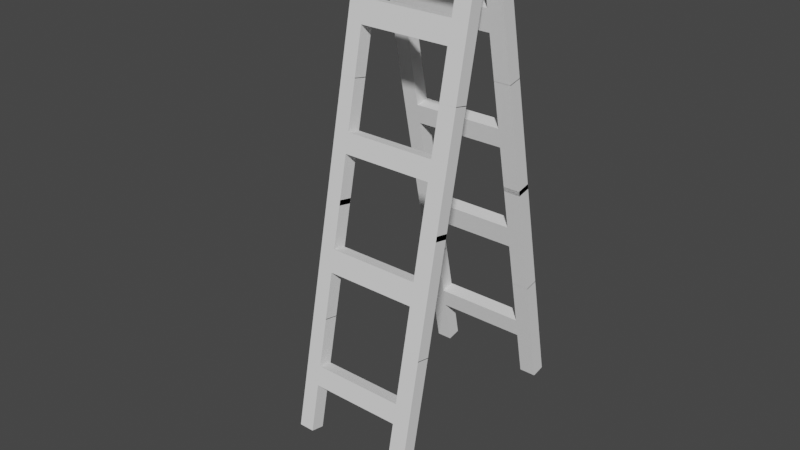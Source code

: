 # Source: ladder.blend  (saved by Blender 3.3.6; exported with 4.5.12 LTS)
import bpy
from mathutils import Matrix  # noqa: F401  (used for matrix-valued properties, if any)

bpy.ops.wm.read_factory_settings(use_empty=True)
scene = bpy.context.scene
scene.name = 'Scene'

# ---- collections
col_collection = bpy.data.collections.new('Collection'); scene.collection.children.link(col_collection)

# ---- world
world_world = bpy.data.worlds.new('World'); scene.world = world_world
world_world.use_nodes = True; world_world.node_tree.nodes.clear()
_N = world_world.node_tree.nodes; _L = world_world.node_tree.links
n0 = _N.new('ShaderNodeOutputWorld'); n0.name = 'World Output'; n0.location = (300, 300)
n1 = _N.new('ShaderNodeBackground'); n1.name = 'Background'; n1.location = (10, 300)
n1.inputs[0].default_value = (0.05088, 0.05088, 0.05088, 1.0)
_L.new(n1.outputs[0], n0.inputs[0])
n0.is_active_output = True
world_world.color = (0.05088, 0.05088, 0.05088)
world_world.use_sun_shadow = False
world_world.sun_shadow_jitter_overblur = 0.0

# ---- meshes
me_002 = bpy.data.meshes.new('立方体.002')
me_002.from_pydata([(-1.0, -1.0, -1.0), (-1.0, -1.0, 1.0), (-1.0, 1.0, -1.0), (-1.0, 1.0, 1.0), (1.0, -1.0, -1.0), (1.0, -1.0, 1.0), (1.0, 1.0, -1.0), (1.0, 1.0, 1.0), (0.727, 1.0, -0.7139), (-0.7511, 1.0, -0.7139), (-0.7511, 1.0, 0.7139), (0.727, 1.0, 0.7139), (-0.7511, -1.0, -0.7139), (0.727, -1.0, -0.7139), (0.727, -1.0, 0.7139), (-0.7511, -1.0, 0.7139), (1.0, 1.0, 1.0), (0.727, 1.0, 1.0), (0.727, -1.0, 1.0), (1.0, -1.0, 1.0), (-1.0, -1.0, 3.68), (-1.0, 1.0, 3.68), (-0.7511, -1.0, 3.68), (-0.7511, 1.0, 3.68), (0.727, 1.0, 3.68), (1.0, 1.0, 3.68), (0.727, -1.0, 3.68), (1.0, -1.0, 3.68), (-1.0, 1.0, -3.672), (-1.0, -1.0, -3.672), (-0.7511, 1.0, -3.672), (1.0, -1.0, -3.672), (1.0, 1.0, -3.672), (0.727, -1.0, -3.672), (0.727, 1.0, -3.672), (-0.7511, -1.0, -3.672), (-1.0, -1.0, -8.311), (-1.0, -1.0, -6.311), (-1.0, 1.0, -8.311), (-1.0, 1.0, -6.311), (1.0, -1.0, -8.311), (1.0, -1.0, -6.311), (1.0, 1.0, -8.311), (1.0, 1.0, -6.311), (0.727, 1.0, -7.935), (-0.7511, 1.0, -7.935), (-0.7511, 1.0, -6.687), (0.727, 1.0, -6.687), (-0.7511, -1.0, -7.935), (0.727, -1.0, -7.935), (0.727, -1.0, -6.687), (-0.7511, -1.0, -6.687), (1.0, 1.0, -6.311), (0.727, 1.0, -6.311), (0.727, -1.0, -6.311), (1.0, -1.0, -6.311), (-1.0, -1.0, -3.631), (-1.0, 1.0, -3.631), (-0.7511, -1.0, -3.631), (-0.7511, 1.0, -3.631), (0.727, 1.0, -3.631), (1.0, 1.0, -3.631), (0.727, -1.0, -3.631), (1.0, -1.0, -3.631), (-1.0, 1.0, -10.98), (-1.0, -1.0, -10.98), (-0.7511, 1.0, -10.98), (1.0, -1.0, -10.98), (1.0, 1.0, -10.98), (0.727, -1.0, -10.98), (0.727, 1.0, -10.98), (-0.7511, -1.0, -10.98), (-1.0, -1.0, 13.33), (-1.0, -1.0, 15.33), (-1.0, 1.0, 13.33), (-1.0, 1.0, 15.33), (1.0, -1.0, 13.33), (1.0, -1.0, 15.33), (1.0, 1.0, 13.33), (1.0, 1.0, 15.33), (0.727, 1.0, 13.62), (-0.7511, 1.0, 13.62), (-0.7511, 1.0, 15.05), (0.727, 1.0, 15.05), (-0.7511, -1.0, 13.62), (0.727, -1.0, 13.62), (0.727, -1.0, 15.05), (-0.7511, -1.0, 15.05), (1.0, 1.0, 15.33), (0.727, 1.0, 15.33), (0.727, -1.0, 15.33), (1.0, -1.0, 15.33), (-1.0, -1.0, 18.01), (-1.0, 1.0, 18.01), (-0.7511, -1.0, 18.01), (-0.7511, 1.0, 18.01), (0.727, 1.0, 18.01), (1.0, 1.0, 18.01), (0.727, -1.0, 18.01), (1.0, -1.0, 18.01), (-1.0, 1.0, 10.66), (-1.0, -1.0, 10.66), (-0.7511, 1.0, 10.66), (1.0, -1.0, 10.66), (1.0, 1.0, 10.66), (0.727, -1.0, 10.66), (0.727, 1.0, 10.66), (-0.7511, -1.0, 10.66), (-1.0, -1.0, 6.022), (-1.0, -1.0, 8.022), (-1.0, 1.0, 6.022), (-1.0, 1.0, 8.022), (1.0, -1.0, 6.022), (1.0, -1.0, 8.022), (1.0, 1.0, 6.022), (1.0, 1.0, 8.022), (0.727, 1.0, 6.398), (-0.7511, 1.0, 6.398), (-0.7511, 1.0, 7.647), (0.727, 1.0, 7.647), (-0.7511, -1.0, 6.398), (0.727, -1.0, 6.398), (0.727, -1.0, 7.647), (-0.7511, -1.0, 7.647), (1.0, 1.0, 8.022), (0.727, 1.0, 8.022), (0.727, -1.0, 8.022), (1.0, -1.0, 8.022), (-1.0, -1.0, 10.7), (-1.0, 1.0, 10.7), (-0.7511, -1.0, 10.7), (-0.7511, 1.0, 10.7), (0.727, 1.0, 10.7), (1.0, 1.0, 10.7), (0.727, -1.0, 10.7), (1.0, -1.0, 10.7), (-1.0, 1.0, 3.35), (-1.0, -1.0, 3.35), (-0.7511, 1.0, 3.35), (1.0, -1.0, 3.35), (1.0, 1.0, 3.35), (0.727, -1.0, 3.35), (0.727, 1.0, 3.35), (-0.7511, -1.0, 3.35), (-1.0, -20.09, 0.7706), (-1.0, -18.31, 2.606), (-1.0, -21.92, 1.126), (-1.0, -20.14, 2.961), (1.0, -20.09, 0.7706), (1.0, -18.31, 2.606), (1.0, -21.92, 1.126), (1.0, -20.14, 2.961), (0.727, -21.67, 1.389), (-0.7511, -21.67, 1.389), (-0.7511, -20.4, 2.699), (0.727, -20.4, 2.699), (-0.7511, -19.83, 1.033), (0.727, -19.83, 1.033), (0.727, -18.56, 2.343), (-0.7511, -18.56, 2.343), (1.0, -20.14, 2.961), (0.727, -20.14, 2.961), (0.727, -18.31, 2.606), (1.0, -18.31, 2.606), (-1.0, -15.93, 5.065), (-1.0, -17.76, 5.42), (-0.7511, -15.93, 5.065), (-0.7511, -17.76, 5.42), (0.727, -17.76, 5.42), (1.0, -17.76, 5.42), (0.727, -15.93, 5.065), (1.0, -15.93, 5.065), (-1.0, -24.3, -1.326), (-1.0, -22.46, -1.681), (-0.7511, -24.3, -1.326), (1.0, -22.46, -1.681), (1.0, -24.3, -1.326), (0.727, -22.46, -1.681), (0.727, -24.3, -1.326), (-0.7511, -22.46, -1.681), (-1.0, -26.59, -5.937), (-1.0, -24.81, -4.102), (-1.0, -28.42, -5.581), (-1.0, -26.65, -3.746), (1.0, -26.59, -5.937), (1.0, -24.81, -4.102), (1.0, -28.42, -5.581), (1.0, -26.65, -3.746), (0.727, -28.09, -5.237), (-0.7511, -28.09, -5.237), (-0.7511, -26.98, -4.091), (0.727, -26.98, -4.091), (-0.7511, -26.26, -5.592), (0.727, -26.26, -5.592), (0.727, -25.15, -4.447), (-0.7511, -25.15, -4.447), (1.0, -26.65, -3.746), (0.727, -26.65, -3.746), (0.727, -24.81, -4.102), (1.0, -24.81, -4.102), (-1.0, -22.43, -1.643), (-1.0, -24.26, -1.287), (-0.7511, -22.43, -1.643), (-0.7511, -24.26, -1.287), (0.727, -24.26, -1.287), (1.0, -24.26, -1.287), (0.727, -22.43, -1.643), (1.0, -22.43, -1.643), (-1.0, -30.8, -8.033), (-1.0, -28.97, -8.389), (-0.7511, -30.8, -8.033), (1.0, -28.97, -8.389), (1.0, -30.8, -8.033), (0.727, -28.97, -8.389), (0.727, -30.8, -8.033), (-0.7511, -28.97, -8.389), (-1.0, -7.34, 13.92), (-1.0, -5.562, 15.76), (-1.0, -9.175, 14.28), (-1.0, -7.397, 16.11), (1.0, -7.34, 13.92), (1.0, -5.562, 15.76), (1.0, -9.175, 14.28), (1.0, -7.397, 16.11), (0.727, -8.921, 14.54), (-0.7511, -8.921, 14.54), (-0.7511, -7.651, 15.85), (0.727, -7.651, 15.85), (-0.7511, -7.086, 14.18), (0.727, -7.086, 14.18), (0.727, -5.816, 15.49), (-0.7511, -5.816, 15.49), (1.0, -7.397, 16.11), (0.727, -7.397, 16.11), (0.727, -5.562, 15.76), (1.0, -5.562, 15.76), (-1.0, -3.178, 18.22), (-1.0, -5.013, 18.57), (-0.7511, -3.178, 18.22), (-0.7511, -5.013, 18.57), (0.727, -5.013, 18.57), (1.0, -5.013, 18.57), (0.727, -3.178, 18.22), (1.0, -3.178, 18.22), (-1.0, -11.55, 11.83), (-1.0, -9.717, 11.47), (-0.7511, -11.55, 11.83), (1.0, -9.717, 11.47), (1.0, -11.55, 11.83), (0.727, -9.717, 11.47), (0.727, -11.55, 11.83), (-0.7511, -9.717, 11.47), (-1.0, -13.84, 7.214), (-1.0, -12.06, 9.049), (-1.0, -15.68, 7.569), (-1.0, -13.9, 9.404), (1.0, -13.84, 7.214), (1.0, -12.06, 9.049), (1.0, -15.68, 7.569), (1.0, -13.9, 9.404), (0.727, -15.34, 7.914), (-0.7511, -15.34, 7.914), (-0.7511, -14.23, 9.06), (0.727, -14.23, 9.06), (-0.7511, -13.51, 7.558), (0.727, -13.51, 7.558), (0.727, -12.4, 8.704), (-0.7511, -12.4, 8.704), (1.0, -13.9, 9.404), (0.727, -13.9, 9.404), (0.727, -12.06, 9.049), (1.0, -12.06, 9.049), (-1.0, -9.68, 11.51), (-1.0, -11.51, 11.86), (-0.7511, -9.68, 11.51), (-0.7511, -11.51, 11.86), (0.727, -11.51, 11.86), (1.0, -11.51, 11.86), (0.727, -9.68, 11.51), (1.0, -9.68, 11.51), (-1.0, -18.05, 5.117), (-1.0, -16.22, 4.762), (-0.7511, -18.05, 5.117), (1.0, -16.22, 4.762), (1.0, -18.05, 5.117), (0.727, -16.22, 4.762), (0.727, -18.05, 5.117), (-0.7511, -16.22, 4.762), (-0.9446, -5.37, 18.64), (0.9568, -5.37, 18.64), (-0.9446, 1.62, 17.99), (0.9568, 1.62, 17.99), (-0.9446, 1.342, 17.39), (-0.9446, -5.648, 18.04), (0.9568, -5.648, 18.04), (0.9568, 1.342, 17.39)], [], [(0, 1, 3, 2), (8, 11, 7, 6), (6, 7, 5, 4), (12, 15, 1, 0), (12, 0, 29, 35), (10, 3, 21, 23), (11, 10, 15, 14), (6, 4, 31, 32), (9, 8, 13, 12), (4, 5, 14, 13), (13, 14, 15, 12), (2, 3, 10, 9), (9, 10, 11, 8), (17, 18, 26, 24), (11, 17, 16, 7), (14, 18, 17, 11), (5, 19, 18, 14), (7, 16, 19, 5), (23, 21, 20, 22), (25, 24, 26, 27), (15, 10, 23, 22), (18, 19, 27, 26), (16, 17, 24, 25), (3, 1, 20, 21), (1, 15, 22, 20), (19, 16, 25, 27), (34, 32, 31, 33), (28, 30, 35, 29), (13, 8, 34, 33), (8, 6, 32, 34), (4, 13, 33, 31), (2, 9, 30, 28), (9, 12, 35, 30), (0, 2, 28, 29), (36, 37, 39, 38), (44, 47, 43, 42), (42, 43, 41, 40), (48, 51, 37, 36), (48, 36, 65, 71), (46, 39, 57, 59), (47, 46, 51, 50), (42, 40, 67, 68), (45, 44, 49, 48), (40, 41, 50, 49), (49, 50, 51, 48), (38, 39, 46, 45), (45, 46, 47, 44), (53, 54, 62, 60), (47, 53, 52, 43), (50, 54, 53, 47), (41, 55, 54, 50), (43, 52, 55, 41), (59, 57, 56, 58), (61, 60, 62, 63), (51, 46, 59, 58), (54, 55, 63, 62), (52, 53, 60, 61), (39, 37, 56, 57), (37, 51, 58, 56), (55, 52, 61, 63), (70, 68, 67, 69), (64, 66, 71, 65), (49, 44, 70, 69), (44, 42, 68, 70), (40, 49, 69, 67), (38, 45, 66, 64), (45, 48, 71, 66), (36, 38, 64, 65), (72, 73, 75, 74), (80, 83, 79, 78), (78, 79, 77, 76), (84, 87, 73, 72), (84, 72, 101, 107), (82, 75, 93, 95), (83, 82, 87, 86), (78, 76, 103, 104), (81, 80, 85, 84), (76, 77, 86, 85), (85, 86, 87, 84), (74, 75, 82, 81), (81, 82, 83, 80), (89, 90, 98, 96), (83, 89, 88, 79), (86, 90, 89, 83), (77, 91, 90, 86), (79, 88, 91, 77), (95, 93, 92, 94), (97, 96, 98, 99), (87, 82, 95, 94), (90, 91, 99, 98), (88, 89, 96, 97), (75, 73, 92, 93), (73, 87, 94, 92), (91, 88, 97, 99), (106, 104, 103, 105), (100, 102, 107, 101), (85, 80, 106, 105), (80, 78, 104, 106), (76, 85, 105, 103), (74, 81, 102, 100), (81, 84, 107, 102), (72, 74, 100, 101), (108, 109, 111, 110), (116, 119, 115, 114), (114, 115, 113, 112), (120, 123, 109, 108), (120, 108, 137, 143), (118, 111, 129, 131), (119, 118, 123, 122), (114, 112, 139, 140), (117, 116, 121, 120), (112, 113, 122, 121), (121, 122, 123, 120), (110, 111, 118, 117), (117, 118, 119, 116), (125, 126, 134, 132), (119, 125, 124, 115), (122, 126, 125, 119), (113, 127, 126, 122), (115, 124, 127, 113), (131, 129, 128, 130), (133, 132, 134, 135), (123, 118, 131, 130), (126, 127, 135, 134), (124, 125, 132, 133), (111, 109, 128, 129), (109, 123, 130, 128), (127, 124, 133, 135), (142, 140, 139, 141), (136, 138, 143, 137), (121, 116, 142, 141), (116, 114, 140, 142), (112, 121, 141, 139), (110, 117, 138, 136), (117, 120, 143, 138), (108, 110, 136, 137), (144, 146, 147, 145), (152, 150, 151, 155), (150, 148, 149, 151), (156, 144, 145, 159), (156, 179, 173, 144), (154, 167, 165, 147), (155, 158, 159, 154), (150, 176, 175, 148), (153, 156, 157, 152), (148, 157, 158, 149), (157, 156, 159, 158), (146, 153, 154, 147), (153, 152, 155, 154), (161, 168, 170, 162), (155, 151, 160, 161), (158, 155, 161, 162), (149, 158, 162, 163), (151, 149, 163, 160), (167, 166, 164, 165), (169, 171, 170, 168), (159, 166, 167, 154), (162, 170, 171, 163), (160, 169, 168, 161), (147, 165, 164, 145), (145, 164, 166, 159), (163, 171, 169, 160), (178, 177, 175, 176), (172, 173, 179, 174), (157, 177, 178, 152), (152, 178, 176, 150), (148, 175, 177, 157), (146, 172, 174, 153), (153, 174, 179, 156), (144, 173, 172, 146), (180, 182, 183, 181), (188, 186, 187, 191), (186, 184, 185, 187), (192, 180, 181, 195), (192, 215, 209, 180), (190, 203, 201, 183), (191, 194, 195, 190), (186, 212, 211, 184), (189, 192, 193, 188), (184, 193, 194, 185), (193, 192, 195, 194), (182, 189, 190, 183), (189, 188, 191, 190), (197, 204, 206, 198), (191, 187, 196, 197), (194, 191, 197, 198), (185, 194, 198, 199), (187, 185, 199, 196), (203, 202, 200, 201), (205, 207, 206, 204), (195, 202, 203, 190), (198, 206, 207, 199), (196, 205, 204, 197), (183, 201, 200, 181), (181, 200, 202, 195), (199, 207, 205, 196), (214, 213, 211, 212), (208, 209, 215, 210), (193, 213, 214, 188), (188, 214, 212, 186), (184, 211, 213, 193), (182, 208, 210, 189), (189, 210, 215, 192), (180, 209, 208, 182), (216, 218, 219, 217), (224, 222, 223, 227), (222, 220, 221, 223), (228, 216, 217, 231), (228, 251, 245, 216), (226, 239, 237, 219), (227, 230, 231, 226), (222, 248, 247, 220), (225, 228, 229, 224), (220, 229, 230, 221), (229, 228, 231, 230), (218, 225, 226, 219), (225, 224, 227, 226), (233, 240, 242, 234), (227, 223, 232, 233), (230, 227, 233, 234), (221, 230, 234, 235), (223, 221, 235, 232), (239, 238, 236, 237), (241, 243, 242, 240), (231, 238, 239, 226), (234, 242, 243, 235), (232, 241, 240, 233), (219, 237, 236, 217), (217, 236, 238, 231), (235, 243, 241, 232), (250, 249, 247, 248), (244, 245, 251, 246), (229, 249, 250, 224), (224, 250, 248, 222), (220, 247, 249, 229), (218, 244, 246, 225), (225, 246, 251, 228), (216, 245, 244, 218), (252, 254, 255, 253), (260, 258, 259, 263), (258, 256, 257, 259), (264, 252, 253, 267), (264, 287, 281, 252), (262, 275, 273, 255), (263, 266, 267, 262), (258, 284, 283, 256), (261, 264, 265, 260), (256, 265, 266, 257), (265, 264, 267, 266), (254, 261, 262, 255), (261, 260, 263, 262), (269, 276, 278, 270), (263, 259, 268, 269), (266, 263, 269, 270), (257, 266, 270, 271), (259, 257, 271, 268), (275, 274, 272, 273), (277, 279, 278, 276), (267, 274, 275, 262), (270, 278, 279, 271), (268, 277, 276, 269), (255, 273, 272, 253), (253, 272, 274, 267), (271, 279, 277, 268), (286, 285, 283, 284), (280, 281, 287, 282), (265, 285, 286, 260), (260, 286, 284, 258), (256, 283, 285, 265), (254, 280, 282, 261), (261, 282, 287, 264), (252, 281, 280, 254), (288, 290, 291, 289), (293, 294, 295, 292), (289, 291, 295, 294), (290, 288, 293, 292), (291, 290, 292, 295), (288, 289, 294, 293)])
_uv = me_002.uv_layers.new(name='UV 贴图')
_uv.uv.foreach_set('vector', [0.375, 0.0, 0.625, 0.0, 0.625, 0.25, 0.375, 0.25, 0.375, 0.4167, 0.625, 0.4167, 0.625, 0.5, 0.375, 0.5, 0.375, 0.5, 0.625, 0.5, 0.625, 0.75, 0.375, 0.75, 0.375, 0.9167, 0.625, 0.9167, 0.625, 1.0, 0.375, 1.0, 0.375, 0.9167, 0.375, 1.0, 0.375, 1.0, 0.375, 0.9167, 0.625, 0.3333, 0.625, 0.25, 0.625, 0.25, 0.625, 0.3333, 0.7083, 0.5, 0.7917, 0.5, 0.7917, 0.75, 0.7083, 0.75, 0.375, 0.5, 0.375, 0.75, 0.375, 0.75, 0.375, 0.5, 0.2083, 0.5, 0.2917, 0.5, 0.2917, 0.75, 0.2083, 0.75, 0.375, 0.75, 0.625, 0.75, 0.625, 0.8333, 0.375, 0.8333, 0.375, 0.8333, 0.625, 0.8333, 0.625, 0.9167, 0.375, 0.9167, 0.375, 0.25, 0.625, 0.25, 0.625, 0.3333, 0.375, 0.3333, 0.375, 0.3333, 0.625, 0.3333, 0.625, 0.4167, 0.375, 0.4167, 0.7083, 0.5, 0.7083, 0.75, 0.7083, 0.75, 0.7083, 0.5, 0.7083, 0.5, 0.7083, 0.5, 0.625, 0.5, 0.625, 0.5, 0.7083, 0.75, 0.7083, 0.75, 0.7083, 0.5, 0.7083, 0.5, 0.625, 0.75, 0.625, 0.75, 0.7083, 0.75, 0.7083, 0.75, 0.625, 0.5, 0.625, 0.5, 0.625, 0.75, 0.625, 0.75, 0.7917, 0.5, 0.875, 0.5, 0.875, 0.75, 0.7917, 0.75, 0.625, 0.5, 0.7083, 0.5, 0.7083, 0.75, 0.625, 0.75, 0.7917, 0.75, 0.7917, 0.5, 0.7917, 0.5, 0.7917, 0.75, 0.7083, 0.75, 0.625, 0.75, 0.625, 0.75, 0.7083, 0.75, 0.625, 0.5, 0.7083, 0.5, 0.7083, 0.5, 0.625, 0.5, 0.625, 0.25, 0.625, 0.0, 0.625, 0.0, 0.625, 0.25, 0.625, 1.0, 0.625, 0.9167, 0.625, 0.9167, 0.625, 1.0, 0.625, 0.75, 0.625, 0.5, 0.625, 0.5, 0.625, 0.75, 0.2917, 0.5, 0.375, 0.5, 0.375, 0.75, 0.2917, 0.75, 0.125, 0.5, 0.2083, 0.5, 0.2083, 0.75, 0.125, 0.75, 0.2917, 0.75, 0.2917, 0.5, 0.2917, 0.5, 0.2917, 0.75, 0.375, 0.4167, 0.375, 0.5, 0.375, 0.5, 0.375, 0.4167, 0.375, 0.75, 0.375, 0.8333, 0.375, 0.8333, 0.375, 0.75, 0.375, 0.25, 0.375, 0.3333, 0.375, 0.3333, 0.375, 0.25, 0.2083, 0.5, 0.2083, 0.75, 0.2083, 0.75, 0.2083, 0.5, 0.375, 0.0, 0.375, 0.25, 0.375, 0.25, 0.375, 0.0, 0.375, 0.0, 0.625, 0.0, 0.625, 0.25, 0.375, 0.25, 0.375, 0.4167, 0.625, 0.4167, 0.625, 0.5, 0.375, 0.5, 0.375, 0.5, 0.625, 0.5, 0.625, 0.75, 0.375, 0.75, 0.375, 0.9167, 0.625, 0.9167, 0.625, 1.0, 0.375, 1.0, 0.375, 0.9167, 0.375, 1.0, 0.375, 1.0, 0.375, 0.9167, 0.625, 0.3333, 0.625, 0.25, 0.625, 0.25, 0.625, 0.3333, 0.7083, 0.5, 0.7917, 0.5, 0.7917, 0.75, 0.7083, 0.75, 0.375, 0.5, 0.375, 0.75, 0.375, 0.75, 0.375, 0.5, 0.2083, 0.5, 0.2917, 0.5, 0.2917, 0.75, 0.2083, 0.75, 0.375, 0.75, 0.625, 0.75, 0.625, 0.8333, 0.375, 0.8333, 0.375, 0.8333, 0.625, 0.8333, 0.625, 0.9167, 0.375, 0.9167, 0.375, 0.25, 0.625, 0.25, 0.625, 0.3333, 0.375, 0.3333, 0.375, 0.3333, 0.625, 0.3333, 0.625, 0.4167, 0.375, 0.4167, 0.7083, 0.5, 0.7083, 0.75, 0.7083, 0.75, 0.7083, 0.5, 0.7083, 0.5, 0.7083, 0.5, 0.625, 0.5, 0.625, 0.5, 0.7083, 0.75, 0.7083, 0.75, 0.7083, 0.5, 0.7083, 0.5, 0.625, 0.75, 0.625, 0.75, 0.7083, 0.75, 0.7083, 0.75, 0.625, 0.5, 0.625, 0.5, 0.625, 0.75, 0.625, 0.75, 0.7917, 0.5, 0.875, 0.5, 0.875, 0.75, 0.7917, 0.75, 0.625, 0.5, 0.7083, 0.5, 0.7083, 0.75, 0.625, 0.75, 0.7917, 0.75, 0.7917, 0.5, 0.7917, 0.5, 0.7917, 0.75, 0.7083, 0.75, 0.625, 0.75, 0.625, 0.75, 0.7083, 0.75, 0.625, 0.5, 0.7083, 0.5, 0.7083, 0.5, 0.625, 0.5, 0.625, 0.25, 0.625, 0.0, 0.625, 0.0, 0.625, 0.25, 0.625, 1.0, 0.625, 0.9167, 0.625, 0.9167, 0.625, 1.0, 0.625, 0.75, 0.625, 0.5, 0.625, 0.5, 0.625, 0.75, 0.2917, 0.5, 0.375, 0.5, 0.375, 0.75, 0.2917, 0.75, 0.125, 0.5, 0.2083, 0.5, 0.2083, 0.75, 0.125, 0.75, 0.2917, 0.75, 0.2917, 0.5, 0.2917, 0.5, 0.2917, 0.75, 0.375, 0.4167, 0.375, 0.5, 0.375, 0.5, 0.375, 0.4167, 0.375, 0.75, 0.375, 0.8333, 0.375, 0.8333, 0.375, 0.75, 0.375, 0.25, 0.375, 0.3333, 0.375, 0.3333, 0.375, 0.25, 0.2083, 0.5, 0.2083, 0.75, 0.2083, 0.75, 0.2083, 0.5, 0.375, 0.0, 0.375, 0.25, 0.375, 0.25, 0.375, 0.0, 0.375, 0.0, 0.625, 0.0, 0.625, 0.25, 0.375, 0.25, 0.375, 0.4167, 0.625, 0.4167, 0.625, 0.5, 0.375, 0.5, 0.375, 0.5, 0.625, 0.5, 0.625, 0.75, 0.375, 0.75, 0.375, 0.9167, 0.625, 0.9167, 0.625, 1.0, 0.375, 1.0, 0.375, 0.9167, 0.375, 1.0, 0.375, 1.0, 0.375, 0.9167, 0.625, 0.3333, 0.625, 0.25, 0.625, 0.25, 0.625, 0.3333, 0.7083, 0.5, 0.7917, 0.5, 0.7917, 0.75, 0.7083, 0.75, 0.375, 0.5, 0.375, 0.75, 0.375, 0.75, 0.375, 0.5, 0.2083, 0.5, 0.2917, 0.5, 0.2917, 0.75, 0.2083, 0.75, 0.375, 0.75, 0.625, 0.75, 0.625, 0.8333, 0.375, 0.8333, 0.375, 0.8333, 0.625, 0.8333, 0.625, 0.9167, 0.375, 0.9167, 0.375, 0.25, 0.625, 0.25, 0.625, 0.3333, 0.375, 0.3333, 0.375, 0.3333, 0.625, 0.3333, 0.625, 0.4167, 0.375, 0.4167, 0.7083, 0.5, 0.7083, 0.75, 0.7083, 0.75, 0.7083, 0.5, 0.7083, 0.5, 0.7083, 0.5, 0.625, 0.5, 0.625, 0.5, 0.7083, 0.75, 0.7083, 0.75, 0.7083, 0.5, 0.7083, 0.5, 0.625, 0.75, 0.625, 0.75, 0.7083, 0.75, 0.7083, 0.75, 0.625, 0.5, 0.625, 0.5, 0.625, 0.75, 0.625, 0.75, 0.7917, 0.5, 0.875, 0.5, 0.875, 0.75, 0.7917, 0.75, 0.625, 0.5, 0.7083, 0.5, 0.7083, 0.75, 0.625, 0.75, 0.7917, 0.75, 0.7917, 0.5, 0.7917, 0.5, 0.7917, 0.75, 0.7083, 0.75, 0.625, 0.75, 0.625, 0.75, 0.7083, 0.75, 0.625, 0.5, 0.7083, 0.5, 0.7083, 0.5, 0.625, 0.5, 0.625, 0.25, 0.625, 0.0, 0.625, 0.0, 0.625, 0.25, 0.625, 1.0, 0.625, 0.9167, 0.625, 0.9167, 0.625, 1.0, 0.625, 0.75, 0.625, 0.5, 0.625, 0.5, 0.625, 0.75, 0.2917, 0.5, 0.375, 0.5, 0.375, 0.75, 0.2917, 0.75, 0.125, 0.5, 0.2083, 0.5, 0.2083, 0.75, 0.125, 0.75, 0.2917, 0.75, 0.2917, 0.5, 0.2917, 0.5, 0.2917, 0.75, 0.375, 0.4167, 0.375, 0.5, 0.375, 0.5, 0.375, 0.4167, 0.375, 0.75, 0.375, 0.8333, 0.375, 0.8333, 0.375, 0.75, 0.375, 0.25, 0.375, 0.3333, 0.375, 0.3333, 0.375, 0.25, 0.2083, 0.5, 0.2083, 0.75, 0.2083, 0.75, 0.2083, 0.5, 0.375, 0.0, 0.375, 0.25, 0.375, 0.25, 0.375, 0.0, 0.375, 0.0, 0.625, 0.0, 0.625, 0.25, 0.375, 0.25, 0.375, 0.4167, 0.625, 0.4167, 0.625, 0.5, 0.375, 0.5, 0.375, 0.5, 0.625, 0.5, 0.625, 0.75, 0.375, 0.75, 0.375, 0.9167, 0.625, 0.9167, 0.625, 1.0, 0.375, 1.0, 0.375, 0.9167, 0.375, 1.0, 0.375, 1.0, 0.375, 0.9167, 0.625, 0.3333, 0.625, 0.25, 0.625, 0.25, 0.625, 0.3333, 0.7083, 0.5, 0.7917, 0.5, 0.7917, 0.75, 0.7083, 0.75, 0.375, 0.5, 0.375, 0.75, 0.375, 0.75, 0.375, 0.5, 0.2083, 0.5, 0.2917, 0.5, 0.2917, 0.75, 0.2083, 0.75, 0.375, 0.75, 0.625, 0.75, 0.625, 0.8333, 0.375, 0.8333, 0.375, 0.8333, 0.625, 0.8333, 0.625, 0.9167, 0.375, 0.9167, 0.375, 0.25, 0.625, 0.25, 0.625, 0.3333, 0.375, 0.3333, 0.375, 0.3333, 0.625, 0.3333, 0.625, 0.4167, 0.375, 0.4167, 0.7083, 0.5, 0.7083, 0.75, 0.7083, 0.75, 0.7083, 0.5, 0.7083, 0.5, 0.7083, 0.5, 0.625, 0.5, 0.625, 0.5, 0.7083, 0.75, 0.7083, 0.75, 0.7083, 0.5, 0.7083, 0.5, 0.625, 0.75, 0.625, 0.75, 0.7083, 0.75, 0.7083, 0.75, 0.625, 0.5, 0.625, 0.5, 0.625, 0.75, 0.625, 0.75, 0.7917, 0.5, 0.875, 0.5, 0.875, 0.75, 0.7917, 0.75, 0.625, 0.5, 0.7083, 0.5, 0.7083, 0.75, 0.625, 0.75, 0.7917, 0.75, 0.7917, 0.5, 0.7917, 0.5, 0.7917, 0.75, 0.7083, 0.75, 0.625, 0.75, 0.625, 0.75, 0.7083, 0.75, 0.625, 0.5, 0.7083, 0.5, 0.7083, 0.5, 0.625, 0.5, 0.625, 0.25, 0.625, 0.0, 0.625, 0.0, 0.625, 0.25, 0.625, 1.0, 0.625, 0.9167, 0.625, 0.9167, 0.625, 1.0, 0.625, 0.75, 0.625, 0.5, 0.625, 0.5, 0.625, 0.75, 0.2917, 0.5, 0.375, 0.5, 0.375, 0.75, 0.2917, 0.75, 0.125, 0.5, 0.2083, 0.5, 0.2083, 0.75, 0.125, 0.75, 0.2917, 0.75, 0.2917, 0.5, 0.2917, 0.5, 0.2917, 0.75, 0.375, 0.4167, 0.375, 0.5, 0.375, 0.5, 0.375, 0.4167, 0.375, 0.75, 0.375, 0.8333, 0.375, 0.8333, 0.375, 0.75, 0.375, 0.25, 0.375, 0.3333, 0.375, 0.3333, 0.375, 0.25, 0.2083, 0.5, 0.2083, 0.75, 0.2083, 0.75, 0.2083, 0.5, 0.375, 0.0, 0.375, 0.25, 0.375, 0.25, 0.375, 0.0, 0.375, 0.0, 0.375, 0.25, 0.625, 0.25, 0.625, 0.0, 0.375, 0.4167, 0.375, 0.5, 0.625, 0.5, 0.625, 0.4167, 0.375, 0.5, 0.375, 0.75, 0.625, 0.75, 0.625, 0.5, 0.375, 0.9167, 0.375, 1.0, 0.625, 1.0, 0.625, 0.9167, 0.375, 0.9167, 0.375, 0.9167, 0.375, 1.0, 0.375, 1.0, 0.625, 0.3333, 0.625, 0.3333, 0.625, 0.25, 0.625, 0.25, 0.7083, 0.5, 0.7083, 0.75, 0.7917, 0.75, 0.7917, 0.5, 0.375, 0.5, 0.375, 0.5, 0.375, 0.75, 0.375, 0.75, 0.2083, 0.5, 0.2083, 0.75, 0.2917, 0.75, 0.2917, 0.5, 0.375, 0.75, 0.375, 0.8333, 0.625, 0.8333, 0.625, 0.75, 0.375, 0.8333, 0.375, 0.9167, 0.625, 0.9167, 0.625, 0.8333, 0.375, 0.25, 0.375, 0.3333, 0.625, 0.3333, 0.625, 0.25, 0.375, 0.3333, 0.375, 0.4167, 0.625, 0.4167, 0.625, 0.3333, 0.7083, 0.5, 0.7083, 0.5, 0.7083, 0.75, 0.7083, 0.75, 0.7083, 0.5, 0.625, 0.5, 0.625, 0.5, 0.7083, 0.5, 0.7083, 0.75, 0.7083, 0.5, 0.7083, 0.5, 0.7083, 0.75, 0.625, 0.75, 0.7083, 0.75, 0.7083, 0.75, 0.625, 0.75, 0.625, 0.5, 0.625, 0.75, 0.625, 0.75, 0.625, 0.5, 0.7917, 0.5, 0.7917, 0.75, 0.875, 0.75, 0.875, 0.5, 0.625, 0.5, 0.625, 0.75, 0.7083, 0.75, 0.7083, 0.5, 0.7917, 0.75, 0.7917, 0.75, 0.7917, 0.5, 0.7917, 0.5, 0.7083, 0.75, 0.7083, 0.75, 0.625, 0.75, 0.625, 0.75, 0.625, 0.5, 0.625, 0.5, 0.7083, 0.5, 0.7083, 0.5, 0.625, 0.25, 0.625, 0.25, 0.625, 0.0, 0.625, 0.0, 0.625, 1.0, 0.625, 1.0, 0.625, 0.9167, 0.625, 0.9167, 0.625, 0.75, 0.625, 0.75, 0.625, 0.5, 0.625, 0.5, 0.2917, 0.5, 0.2917, 0.75, 0.375, 0.75, 0.375, 0.5, 0.125, 0.5, 0.125, 0.75, 0.2083, 0.75, 0.2083, 0.5, 0.2917, 0.75, 0.2917, 0.75, 0.2917, 0.5, 0.2917, 0.5, 0.375, 0.4167, 0.375, 0.4167, 0.375, 0.5, 0.375, 0.5, 0.375, 0.75, 0.375, 0.75, 0.375, 0.8333, 0.375, 0.8333, 0.375, 0.25, 0.375, 0.25, 0.375, 0.3333, 0.375, 0.3333, 0.2083, 0.5, 0.2083, 0.5, 0.2083, 0.75, 0.2083, 0.75, 0.375, 0.0, 0.375, 0.0, 0.375, 0.25, 0.375, 0.25, 0.375, 0.0, 0.375, 0.25, 0.625, 0.25, 0.625, 0.0, 0.375, 0.4167, 0.375, 0.5, 0.625, 0.5, 0.625, 0.4167, 0.375, 0.5, 0.375, 0.75, 0.625, 0.75, 0.625, 0.5, 0.375, 0.9167, 0.375, 1.0, 0.625, 1.0, 0.625, 0.9167, 0.375, 0.9167, 0.375, 0.9167, 0.375, 1.0, 0.375, 1.0, 0.625, 0.3333, 0.625, 0.3333, 0.625, 0.25, 0.625, 0.25, 0.7083, 0.5, 0.7083, 0.75, 0.7917, 0.75, 0.7917, 0.5, 0.375, 0.5, 0.375, 0.5, 0.375, 0.75, 0.375, 0.75, 0.2083, 0.5, 0.2083, 0.75, 0.2917, 0.75, 0.2917, 0.5, 0.375, 0.75, 0.375, 0.8333, 0.625, 0.8333, 0.625, 0.75, 0.375, 0.8333, 0.375, 0.9167, 0.625, 0.9167, 0.625, 0.8333, 0.375, 0.25, 0.375, 0.3333, 0.625, 0.3333, 0.625, 0.25, 0.375, 0.3333, 0.375, 0.4167, 0.625, 0.4167, 0.625, 0.3333, 0.7083, 0.5, 0.7083, 0.5, 0.7083, 0.75, 0.7083, 0.75, 0.7083, 0.5, 0.625, 0.5, 0.625, 0.5, 0.7083, 0.5, 0.7083, 0.75, 0.7083, 0.5, 0.7083, 0.5, 0.7083, 0.75, 0.625, 0.75, 0.7083, 0.75, 0.7083, 0.75, 0.625, 0.75, 0.625, 0.5, 0.625, 0.75, 0.625, 0.75, 0.625, 0.5, 0.7917, 0.5, 0.7917, 0.75, 0.875, 0.75, 0.875, 0.5, 0.625, 0.5, 0.625, 0.75, 0.7083, 0.75, 0.7083, 0.5, 0.7917, 0.75, 0.7917, 0.75, 0.7917, 0.5, 0.7917, 0.5, 0.7083, 0.75, 0.7083, 0.75, 0.625, 0.75, 0.625, 0.75, 0.625, 0.5, 0.625, 0.5, 0.7083, 0.5, 0.7083, 0.5, 0.625, 0.25, 0.625, 0.25, 0.625, 0.0, 0.625, 0.0, 0.625, 1.0, 0.625, 1.0, 0.625, 0.9167, 0.625, 0.9167, 0.625, 0.75, 0.625, 0.75, 0.625, 0.5, 0.625, 0.5, 0.2917, 0.5, 0.2917, 0.75, 0.375, 0.75, 0.375, 0.5, 0.125, 0.5, 0.125, 0.75, 0.2083, 0.75, 0.2083, 0.5, 0.2917, 0.75, 0.2917, 0.75, 0.2917, 0.5, 0.2917, 0.5, 0.375, 0.4167, 0.375, 0.4167, 0.375, 0.5, 0.375, 0.5, 0.375, 0.75, 0.375, 0.75, 0.375, 0.8333, 0.375, 0.8333, 0.375, 0.25, 0.375, 0.25, 0.375, 0.3333, 0.375, 0.3333, 0.2083, 0.5, 0.2083, 0.5, 0.2083, 0.75, 0.2083, 0.75, 0.375, 0.0, 0.375, 0.0, 0.375, 0.25, 0.375, 0.25, 0.375, 0.0, 0.375, 0.25, 0.625, 0.25, 0.625, 0.0, 0.375, 0.4167, 0.375, 0.5, 0.625, 0.5, 0.625, 0.4167, 0.375, 0.5, 0.375, 0.75, 0.625, 0.75, 0.625, 0.5, 0.375, 0.9167, 0.375, 1.0, 0.625, 1.0, 0.625, 0.9167, 0.375, 0.9167, 0.375, 0.9167, 0.375, 1.0, 0.375, 1.0, 0.625, 0.3333, 0.625, 0.3333, 0.625, 0.25, 0.625, 0.25, 0.7083, 0.5, 0.7083, 0.75, 0.7917, 0.75, 0.7917, 0.5, 0.375, 0.5, 0.375, 0.5, 0.375, 0.75, 0.375, 0.75, 0.2083, 0.5, 0.2083, 0.75, 0.2917, 0.75, 0.2917, 0.5, 0.375, 0.75, 0.375, 0.8333, 0.625, 0.8333, 0.625, 0.75, 0.375, 0.8333, 0.375, 0.9167, 0.625, 0.9167, 0.625, 0.8333, 0.375, 0.25, 0.375, 0.3333, 0.625, 0.3333, 0.625, 0.25, 0.375, 0.3333, 0.375, 0.4167, 0.625, 0.4167, 0.625, 0.3333, 0.7083, 0.5, 0.7083, 0.5, 0.7083, 0.75, 0.7083, 0.75, 0.7083, 0.5, 0.625, 0.5, 0.625, 0.5, 0.7083, 0.5, 0.7083, 0.75, 0.7083, 0.5, 0.7083, 0.5, 0.7083, 0.75, 0.625, 0.75, 0.7083, 0.75, 0.7083, 0.75, 0.625, 0.75, 0.625, 0.5, 0.625, 0.75, 0.625, 0.75, 0.625, 0.5, 0.7917, 0.5, 0.7917, 0.75, 0.875, 0.75, 0.875, 0.5, 0.625, 0.5, 0.625, 0.75, 0.7083, 0.75, 0.7083, 0.5, 0.7917, 0.75, 0.7917, 0.75, 0.7917, 0.5, 0.7917, 0.5, 0.7083, 0.75, 0.7083, 0.75, 0.625, 0.75, 0.625, 0.75, 0.625, 0.5, 0.625, 0.5, 0.7083, 0.5, 0.7083, 0.5, 0.625, 0.25, 0.625, 0.25, 0.625, 0.0, 0.625, 0.0, 0.625, 1.0, 0.625, 1.0, 0.625, 0.9167, 0.625, 0.9167, 0.625, 0.75, 0.625, 0.75, 0.625, 0.5, 0.625, 0.5, 0.2917, 0.5, 0.2917, 0.75, 0.375, 0.75, 0.375, 0.5, 0.125, 0.5, 0.125, 0.75, 0.2083, 0.75, 0.2083, 0.5, 0.2917, 0.75, 0.2917, 0.75, 0.2917, 0.5, 0.2917, 0.5, 0.375, 0.4167, 0.375, 0.4167, 0.375, 0.5, 0.375, 0.5, 0.375, 0.75, 0.375, 0.75, 0.375, 0.8333, 0.375, 0.8333, 0.375, 0.25, 0.375, 0.25, 0.375, 0.3333, 0.375, 0.3333, 0.2083, 0.5, 0.2083, 0.5, 0.2083, 0.75, 0.2083, 0.75, 0.375, 0.0, 0.375, 0.0, 0.375, 0.25, 0.375, 0.25, 0.375, 0.0, 0.375, 0.25, 0.625, 0.25, 0.625, 0.0, 0.375, 0.4167, 0.375, 0.5, 0.625, 0.5, 0.625, 0.4167, 0.375, 0.5, 0.375, 0.75, 0.625, 0.75, 0.625, 0.5, 0.375, 0.9167, 0.375, 1.0, 0.625, 1.0, 0.625, 0.9167, 0.375, 0.9167, 0.375, 0.9167, 0.375, 1.0, 0.375, 1.0, 0.625, 0.3333, 0.625, 0.3333, 0.625, 0.25, 0.625, 0.25, 0.7083, 0.5, 0.7083, 0.75, 0.7917, 0.75, 0.7917, 0.5, 0.375, 0.5, 0.375, 0.5, 0.375, 0.75, 0.375, 0.75, 0.2083, 0.5, 0.2083, 0.75, 0.2917, 0.75, 0.2917, 0.5, 0.375, 0.75, 0.375, 0.8333, 0.625, 0.8333, 0.625, 0.75, 0.375, 0.8333, 0.375, 0.9167, 0.625, 0.9167, 0.625, 0.8333, 0.375, 0.25, 0.375, 0.3333, 0.625, 0.3333, 0.625, 0.25, 0.375, 0.3333, 0.375, 0.4167, 0.625, 0.4167, 0.625, 0.3333, 0.7083, 0.5, 0.7083, 0.5, 0.7083, 0.75, 0.7083, 0.75, 0.7083, 0.5, 0.625, 0.5, 0.625, 0.5, 0.7083, 0.5, 0.7083, 0.75, 0.7083, 0.5, 0.7083, 0.5, 0.7083, 0.75, 0.625, 0.75, 0.7083, 0.75, 0.7083, 0.75, 0.625, 0.75, 0.625, 0.5, 0.625, 0.75, 0.625, 0.75, 0.625, 0.5, 0.7917, 0.5, 0.7917, 0.75, 0.875, 0.75, 0.875, 0.5, 0.625, 0.5, 0.625, 0.75, 0.7083, 0.75, 0.7083, 0.5, 0.7917, 0.75, 0.7917, 0.75, 0.7917, 0.5, 0.7917, 0.5, 0.7083, 0.75, 0.7083, 0.75, 0.625, 0.75, 0.625, 0.75, 0.625, 0.5, 0.625, 0.5, 0.7083, 0.5, 0.7083, 0.5, 0.625, 0.25, 0.625, 0.25, 0.625, 0.0, 0.625, 0.0, 0.625, 1.0, 0.625, 1.0, 0.625, 0.9167, 0.625, 0.9167, 0.625, 0.75, 0.625, 0.75, 0.625, 0.5, 0.625, 0.5, 0.2917, 0.5, 0.2917, 0.75, 0.375, 0.75, 0.375, 0.5, 0.125, 0.5, 0.125, 0.75, 0.2083, 0.75, 0.2083, 0.5, 0.2917, 0.75, 0.2917, 0.75, 0.2917, 0.5, 0.2917, 0.5, 0.375, 0.4167, 0.375, 0.4167, 0.375, 0.5, 0.375, 0.5, 0.375, 0.75, 0.375, 0.75, 0.375, 0.8333, 0.375, 0.8333, 0.375, 0.25, 0.375, 0.25, 0.375, 0.3333, 0.375, 0.3333, 0.2083, 0.5, 0.2083, 0.5, 0.2083, 0.75, 0.2083, 0.75, 0.375, 0.0, 0.375, 0.0, 0.375, 0.25, 0.375, 0.25, 0.0, 0.0, 0.0, 1.0, 1.0, 1.0, 1.0, 0.0, 0.0, 0.0, 1.0, 0.0, 1.0, 1.0, 0.0, 1.0, 1.0, 0.0, 1.0, 1.0, 1.0, 1.0, 1.0, 0.0, 0.0, 1.0, 0.0, 0.0, 0.0, 0.0, 0.0, 1.0, 1.0, 1.0, 0.0, 1.0, 0.0, 1.0, 1.0, 1.0, 0.0, 0.0, 1.0, 0.0, 1.0, 0.0, 0.0, 0.0])
me_002.update()

# ---- objects
ob_ladder = bpy.data.objects.new('Ladder', me_002)

# ---- transforms, parenting, visibility, modifiers, constraints
ob_ladder.location = (-0.0386, 0.5304, 1.288)
ob_ladder.rotation_euler = (0.2045, -0.0, 0.0)
ob_ladder.scale = (0.4675, 0.0529, 0.1183)

# ---- collection membership
col_collection.objects.link(ob_ladder)

# ---- scene / render settings (as saved in the file)
scene.frame_start = 1; scene.frame_end = 250; scene.frame_set(1)
scene.render.engine = 'BLENDER_EEVEE_NEXT'
scene.cycles.sampling_pattern = 'TABULATED_SOBOL'
scene.cycles.use_light_tree = False
scene.view_settings.view_transform = 'Filmic'
bpy.context.view_layer.update()

# ---- added for rendering (the .blend has no active camera and no usable light): camera, sun
cam_auto = bpy.data.cameras.new('AutoCamera')
cam_auto.lens = 50.0
cam_auto.sensor_width = 36.0
cam_auto.clip_end = 1000.0
ob_auto_camera = bpy.data.objects.new('AutoCamera', cam_auto)
scene.collection.objects.link(ob_auto_camera)
ob_auto_camera.location = (4.18849, -5.38983, 4.95659)
ob_auto_camera.rotation_euler = (1.09748, -7.21219e-08, 0.694738)
scene.camera = ob_auto_camera
light_auto_sun = bpy.data.lights.new('AutoSun', 'SUN')
light_auto_sun.energy = 3.0
light_auto_sun.angle = 0.0523599
ob_auto_sun = bpy.data.objects.new('AutoSun', light_auto_sun)
scene.collection.objects.link(ob_auto_sun)
ob_auto_sun.rotation_euler = (0.872665, 0.174533, 0.523599)
bpy.context.view_layer.update()
